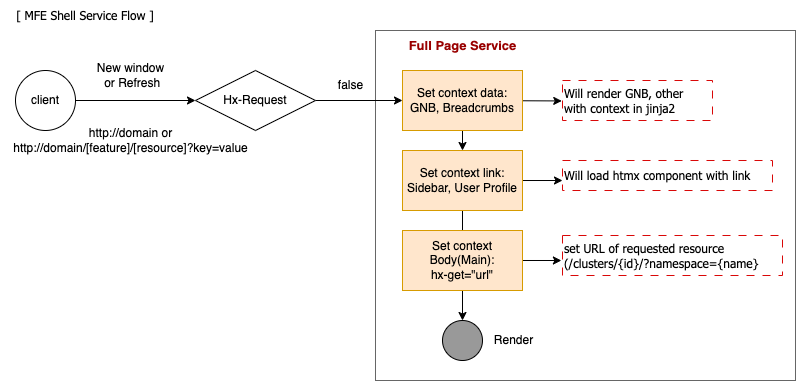

The diagram above was exported from draw.io. Its source (the exported page's mxGraphModel, read from the mxfile embedded in the PNG):
<mxGraphModel dx="1066" dy="626" grid="1" gridSize="10" guides="1" tooltips="1" connect="1" arrows="1" fold="1" page="1" pageScale="1" pageWidth="827" pageHeight="1169" math="0" shadow="0">
  <root>
    <mxCell id="0" />
    <mxCell id="1" parent="0" />
    <mxCell id="36" value="" style="rounded=0;whiteSpace=wrap;html=1;fillColor=none;strokeColor=#666666;" vertex="1" parent="1">
      <mxGeometry x="400" y="40" width="420" height="350" as="geometry" />
    </mxCell>
    <mxCell id="2" value="client" style="ellipse;whiteSpace=wrap;html=1;fontFamily=Helvetica;fontSize=12;fontColor=default;align=center;strokeColor=default;fillColor=default;" vertex="1" parent="1">
      <mxGeometry x="40" y="80" width="60" height="60" as="geometry" />
    </mxCell>
    <mxCell id="3" value="[ MFE Shell Service Flow ]" style="text;strokeColor=none;align=center;fillColor=none;html=1;verticalAlign=middle;whiteSpace=wrap;rounded=0;fontFamily=Tahoma;" vertex="1" parent="1">
      <mxGeometry x="40" y="10" width="140" height="30" as="geometry" />
    </mxCell>
    <mxCell id="7" value="" style="edgeStyle=none;html=1;" edge="1" parent="1" target="6">
      <mxGeometry relative="1" as="geometry">
        <mxPoint x="100" y="110" as="sourcePoint" />
      </mxGeometry>
    </mxCell>
    <mxCell id="33" style="edgeStyle=none;html=1;entryX=0;entryY=0.5;entryDx=0;entryDy=0;" edge="1" parent="1" source="6" target="8">
      <mxGeometry relative="1" as="geometry" />
    </mxCell>
    <mxCell id="6" value="Hx-Request" style="rhombus;whiteSpace=wrap;html=1;fontFamily=Helvetica;fontSize=12;fontColor=default;align=center;strokeColor=default;fillColor=default;" vertex="1" parent="1">
      <mxGeometry x="220" y="80" width="120" height="60" as="geometry" />
    </mxCell>
    <mxCell id="11" value="" style="edgeStyle=none;html=1;" edge="1" parent="1" source="8" target="10">
      <mxGeometry relative="1" as="geometry" />
    </mxCell>
    <mxCell id="13" style="edgeStyle=none;html=1;entryX=-0.005;entryY=0.511;entryDx=0;entryDy=0;entryPerimeter=0;" edge="1" parent="1" source="8" target="12">
      <mxGeometry relative="1" as="geometry" />
    </mxCell>
    <mxCell id="8" value="Set context data:&lt;br&gt;GNB, Breadcrumbs" style="whiteSpace=wrap;html=1;rounded=0;fillColor=#ffe6cc;strokeColor=#d79b00;" vertex="1" parent="1">
      <mxGeometry x="427" y="80" width="120" height="60" as="geometry" />
    </mxCell>
    <mxCell id="15" style="edgeStyle=none;html=1;entryX=0;entryY=0.667;entryDx=0;entryDy=0;entryPerimeter=0;" edge="1" parent="1" source="10" target="14">
      <mxGeometry relative="1" as="geometry" />
    </mxCell>
    <mxCell id="16" style="edgeStyle=none;html=1;" edge="1" parent="1" source="10">
      <mxGeometry relative="1" as="geometry">
        <mxPoint x="487" y="260" as="targetPoint" />
      </mxGeometry>
    </mxCell>
    <mxCell id="10" value="Set context link:&lt;br&gt;Sidebar, User Profile" style="whiteSpace=wrap;html=1;fillColor=#ffe6cc;strokeColor=#d79b00;rounded=0;" vertex="1" parent="1">
      <mxGeometry x="427" y="160" width="120" height="60" as="geometry" />
    </mxCell>
    <mxCell id="12" value="&lt;div style=&quot;&quot;&gt;Will render GNB, other&amp;nbsp;&lt;/div&gt;&lt;div style=&quot;&quot;&gt;with context in jinja2&lt;/div&gt;" style="text;html=1;align=left;verticalAlign=middle;resizable=0;points=[];autosize=1;strokeColor=#d90808;fillColor=none;fontFamily=Tahoma;dashed=1;dashPattern=8 8;" vertex="1" parent="1">
      <mxGeometry x="587" y="90" width="150" height="40" as="geometry" />
    </mxCell>
    <mxCell id="14" value="&lt;div style=&quot;&quot;&gt;Will load htmx component with link&lt;/div&gt;" style="text;html=1;align=left;verticalAlign=middle;resizable=0;points=[];autosize=1;strokeColor=#d90808;fillColor=none;fontFamily=Tahoma;dashed=1;dashPattern=8 8;" vertex="1" parent="1">
      <mxGeometry x="587" y="170" width="210" height="30" as="geometry" />
    </mxCell>
    <mxCell id="19" style="edgeStyle=none;html=1;entryX=-0.005;entryY=0.625;entryDx=0;entryDy=0;entryPerimeter=0;" edge="1" parent="1" source="17" target="18">
      <mxGeometry relative="1" as="geometry" />
    </mxCell>
    <mxCell id="30" style="edgeStyle=none;html=1;entryX=0.5;entryY=0;entryDx=0;entryDy=0;" edge="1" parent="1" source="17" target="29">
      <mxGeometry relative="1" as="geometry" />
    </mxCell>
    <mxCell id="17" value="Set context Body(Main):&lt;br&gt;hx-get=&quot;url&quot;" style="whiteSpace=wrap;html=1;fillColor=#ffe6cc;strokeColor=#d79b00;rounded=0;" vertex="1" parent="1">
      <mxGeometry x="427" y="240" width="120" height="60" as="geometry" />
    </mxCell>
    <mxCell id="18" value="&lt;div style=&quot;&quot;&gt;set URL of requested resource&lt;/div&gt;&lt;div style=&quot;&quot;&gt;(/clusters/{id}/?namespace={name}&lt;/div&gt;" style="text;html=1;align=left;verticalAlign=middle;resizable=0;points=[];autosize=1;strokeColor=#d90808;fillColor=none;fontFamily=Tahoma;dashed=1;dashPattern=8 8;" vertex="1" parent="1">
      <mxGeometry x="587" y="245" width="220" height="40" as="geometry" />
    </mxCell>
    <mxCell id="23" value="New window&lt;br&gt;&amp;nbsp;or Refresh" style="text;html=1;align=center;verticalAlign=middle;resizable=0;points=[];autosize=1;strokeColor=none;fillColor=none;" vertex="1" parent="1">
      <mxGeometry x="110" y="65" width="90" height="40" as="geometry" />
    </mxCell>
    <mxCell id="27" value="false" style="text;html=1;align=center;verticalAlign=middle;resizable=0;points=[];autosize=1;strokeColor=none;fillColor=none;" vertex="1" parent="1">
      <mxGeometry x="350" y="80" width="50" height="30" as="geometry" />
    </mxCell>
    <mxCell id="29" value="" style="ellipse;whiteSpace=wrap;html=1;fillColor=#999999;fillStyle=solid;" vertex="1" parent="1">
      <mxGeometry x="467" y="330" width="40" height="40" as="geometry" />
    </mxCell>
    <mxCell id="31" value="Render" style="text;html=1;align=center;verticalAlign=middle;resizable=0;points=[];autosize=1;strokeColor=none;fillColor=none;" vertex="1" parent="1">
      <mxGeometry x="508" y="335" width="60" height="30" as="geometry" />
    </mxCell>
    <mxCell id="34" value="Full Page Service" style="text;html=1;align=center;verticalAlign=middle;resizable=0;points=[];autosize=1;strokeColor=none;fillColor=none;fontColor=#990000;fontStyle=1;fontSize=13;" vertex="1" parent="1">
      <mxGeometry x="422" y="40" width="130" height="30" as="geometry" />
    </mxCell>
    <mxCell id="37" value="http://domain or&lt;br&gt;http://domain/[feature]/[resource]?key=value" style="text;html=1;align=center;verticalAlign=middle;resizable=0;points=[];autosize=1;strokeColor=none;fillColor=none;" vertex="1" parent="1">
      <mxGeometry x="25" y="130" width="260" height="40" as="geometry" />
    </mxCell>
  </root>
</mxGraphModel>